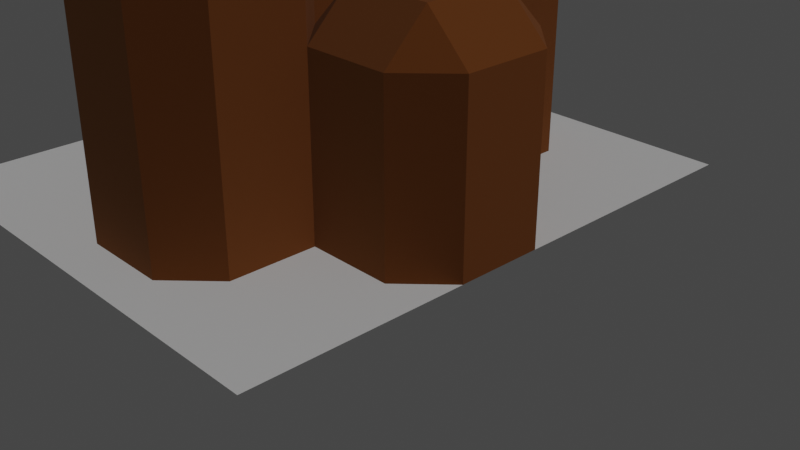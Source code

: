 # Source: level-2.blend  (saved by Blender 3.5.10; exported with 4.5.12 LTS)
import bpy
from mathutils import Matrix  # noqa: F401  (used for matrix-valued properties, if any)

bpy.ops.wm.read_factory_settings(use_empty=True)
scene = bpy.context.scene
scene.name = 'Scene'

# ---- collections
col_collection = bpy.data.collections.new('Collection'); scene.collection.children.link(col_collection)

# ---- materials (node trees are filled in below, after node groups)
mat_material_002 = bpy.data.materials.new('Material.002')
mat_material_002.use_transparent_shadow = False
mat_material_001 = bpy.data.materials.new('Material.001')
mat_material_001.use_transparent_shadow = False

# ---- material node trees
mat_material_002.use_nodes = True; mat_material_002.node_tree.nodes.clear()
_N = mat_material_002.node_tree.nodes; _L = mat_material_002.node_tree.links
n0 = _N.new('ShaderNodeBsdfPrincipled'); n0.name = 'Principled BSDF'; n0.location = (10, 300)
n0.distribution = 'GGX'
n0.subsurface_method = 'RANDOM_WALK_SKIN'
n0.inputs[0].default_value = (0.2573, 0.2573, 0.2573, 1.0)
n0.inputs[2].default_value = 1.0
n0.inputs[3].default_value = 1.45
n0.inputs[27].default_value = (0.0, 0.0, 0.0, 1.0)
n0.inputs[28].default_value = 1.0
n1 = _N.new('ShaderNodeOutputMaterial'); n1.name = 'Material Output'; n1.location = (300, 300)
_L.new(n0.outputs[0], n1.inputs[0])
n1.is_active_output = True
mat_material_001.use_nodes = True; mat_material_001.node_tree.nodes.clear()
_N = mat_material_001.node_tree.nodes; _L = mat_material_001.node_tree.links
n0 = _N.new('ShaderNodeBsdfPrincipled'); n0.name = 'Principled BSDF'; n0.location = (10, 300)
n0.distribution = 'GGX'
n0.subsurface_method = 'RANDOM_WALK_SKIN'
n0.inputs[0].default_value = (0.1878, 0.05613, 0.007499, 1.0)
n0.inputs[2].default_value = 1.0
n0.inputs[3].default_value = 1.45
n0.inputs[27].default_value = (0.0, 0.0, 0.0, 1.0)
n0.inputs[28].default_value = 1.0
n1 = _N.new('ShaderNodeOutputMaterial'); n1.name = 'Material Output'; n1.location = (300, 300)
_L.new(n0.outputs[0], n1.inputs[0])
n1.is_active_output = True

# ---- world
world_world = bpy.data.worlds.new('World'); scene.world = world_world
world_world.use_nodes = True; world_world.node_tree.nodes.clear()
_N = world_world.node_tree.nodes; _L = world_world.node_tree.links
n0 = _N.new('ShaderNodeOutputWorld'); n0.name = 'World Output'; n0.location = (300, 300)
n1 = _N.new('ShaderNodeBackground'); n1.name = 'Background'; n1.location = (10, 300)
n1.inputs[0].default_value = (0.05088, 0.05088, 0.05088, 1.0)
_L.new(n1.outputs[0], n0.inputs[0])
n0.is_active_output = True
world_world.color = (0.05088, 0.05088, 0.05088)
world_world.use_sun_shadow = False
world_world.sun_shadow_jitter_overblur = 0.0

# ---- cameras
cam_camera = bpy.data.cameras.new('Camera')
cam_camera.clip_end = 100.0
cam_camera.ortho_scale = 7.314

# ---- lights
light_light_001 = bpy.data.lights.new('Light.001', 'SUN')
light_light_001.transmission_factor = 0.0
light_light_001.use_shadow = False
light_light_001.angle = 0.1993
light_light_001.energy = 1.0
light_light_001.shadow_soft_size = 0.1
light_light_001.shadow_cascade_max_distance = 1000.0
light_light = bpy.data.lights.new('Light', 'SUN')
light_light.color = (0.7857, 1.0, 1.0)
light_light.transmission_factor = 0.0
light_light.use_shadow = False
light_light.angle = 0.1993
light_light.energy = 0.27
light_light.shadow_soft_size = 0.1
light_light.shadow_cascade_max_distance = 1000.0

# ---- meshes
me_cube_005 = bpy.data.meshes.new('Cube.005')
me_cube_005.from_pydata([(-0.25, 0.3, 0.0), (-0.25, 0.3, 2.0), (-0.5, 1.05, 0.0), (-0.5, 1.05, 2.0), (0.5, 0.55, 0.0), (0.5, 0.55, 2.0), (0.25, 1.3, 0.0), (0.25, 1.3, 2.0), (-0.25, 1.3, 0.0), (-0.25, 1.3, 2.0), (0.25, 0.3, 0.0), (0.25, 0.3, 2.0), (-0.5, 0.55, 0.0), (-0.5, 0.55, 2.0), (0.5, 1.05, 0.0), (0.5, 1.05, 2.0), (0.25, -0.55, 2.25), (0.0, 0.8, 0.0), (-0.25, -1.3, 0.0), (-0.25, -1.3, 2.0), (-0.5, -0.55, 0.0), (-0.5, -0.55, 2.0), (0.5, -1.05, 0.0), (0.5, -1.05, 2.0), (0.25, -0.3, 0.0), (0.25, -0.3, 2.0), (-0.25, -0.3, 0.0), (-0.25, -0.3, 2.0), (0.25, -1.3, 0.0), (0.25, -1.3, 2.0), (-0.5, -1.05, 0.0), (-0.5, -1.05, 2.0), (0.5, -0.55, 0.0), (0.5, -0.55, 2.0), (0.25, -1.05, 2.25), (0.0, -0.8, 0.0), (-0.25, -0.3, 1.5), (-0.25, 0.3, 1.0), (-0.25, -0.3, 1.0), (0.25, -0.3, 1.5), (0.25, 0.3, 1.0), (-0.25, 0.3, 1.5), (0.25, 0.3, 1.5), (0.25, -0.3, 1.0), (-0.25, -1.05, 2.25), (-0.25, -0.55, 2.25), (0.25, 0.55, 2.25), (-0.25, 0.55, 2.25), (-0.25, 1.05, 2.25), (0.25, 1.05, 2.25)], [], [(12, 13, 3, 2), (8, 9, 7, 6), (14, 15, 5, 4), (10, 40, 37, 0), (17, 14, 4, 10), (31, 19, 44), (27, 21, 45), (12, 17, 10, 0), (4, 5, 11, 42, 40, 10), (2, 3, 9, 8), (2, 8, 17, 12), (16, 33, 25), (34, 29, 23), (8, 6, 14, 17), (6, 7, 15, 14), (0, 37, 41, 1, 13, 12), (30, 31, 21, 20), (32, 33, 23, 22), (28, 29, 19, 18), (35, 32, 22, 28), (34, 23, 33, 16), (34, 44, 19, 29), (30, 35, 28, 18), (22, 23, 29, 28), (20, 21, 27, 36, 38, 26), (20, 26, 35, 30), (31, 44, 45, 21), (16, 25, 27, 45), (26, 24, 32, 35), (24, 43, 39, 25, 33, 32), (18, 19, 31, 30), (36, 27, 25, 39), (41, 42, 11, 1), (26, 38, 43, 24), (40, 42, 39, 43), (42, 41, 36, 39), (41, 37, 38, 36), (37, 40, 43, 38), (45, 44, 34, 16), (11, 5, 46), (13, 1, 47), (9, 3, 48), (15, 7, 49), (15, 49, 46, 5), (1, 11, 46, 47), (3, 13, 47, 48), (7, 9, 48, 49), (49, 48, 47, 46)])
_uv = me_cube_005.uv_layers.new(name='UVMap')
_uv.uv.foreach_set('vector', [0.375, 0.125, 0.625, 0.125, 0.625, 0.25, 0.375, 0.25, 0.375, 0.375, 0.625, 0.375, 0.625, 0.5, 0.375, 0.5, 0.375, 0.625, 0.625, 0.625, 0.625, 0.75, 0.375, 0.75, 0.375, 0.875, 0.5, 0.875, 0.5, 1.0, 0.375, 1.0, 0.25, 0.625, 0.375, 0.625, 0.375, 0.75, 0.25, 0.75, 0.625, 0.125, 0.625, 0.0, 0.0, 0.0, 0.625, 0.375, 0.625, 0.25, 0.0, 0.0, 0.125, 0.625, 0.25, 0.625, 0.25, 0.75, 0.125, 0.75, 0.375, 0.75, 0.625, 0.75, 0.625, 0.875, 0.5625, 0.875, 0.5, 0.875, 0.375, 0.875, 0.375, 0.25, 0.625, 0.25, 0.625, 0.375, 0.375, 0.375, 0.125, 0.5, 0.25, 0.5, 0.25, 0.625, 0.125, 0.625, 0.0, 0.0, 0.625, 0.625, 0.625, 0.5, 0.0, 0.0, 0.625, 0.875, 0.625, 0.75, 0.25, 0.5, 0.375, 0.5, 0.375, 0.625, 0.25, 0.625, 0.375, 0.5, 0.625, 0.5, 0.625, 0.625, 0.375, 0.625, 0.375, 0.0, 0.5, 0.0, 0.5625, 0.0, 0.625, 0.0, 0.625, 0.125, 0.375, 0.125, 0.375, 0.125, 0.625, 0.125, 0.625, 0.25, 0.375, 0.25, 0.375, 0.625, 0.625, 0.625, 0.625, 0.75, 0.375, 0.75, 0.375, 0.875, 0.625, 0.875, 0.625, 1.0, 0.375, 1.0, 0.25, 0.625, 0.375, 0.625, 0.375, 0.75, 0.25, 0.75, 0.0, 0.0, 0.625, 0.75, 0.625, 0.625, 0.0, 0.0, 0.0, 0.0, 0.0, 0.0, 0.625, 0.0, 0.625, 0.875, 0.125, 0.625, 0.25, 0.625, 0.25, 0.75, 0.125, 0.75, 0.375, 0.75, 0.625, 0.75, 0.625, 0.875, 0.375, 0.875, 0.375, 0.25, 0.625, 0.25, 0.625, 0.375, 0.5625, 0.375, 0.5, 0.375, 0.375, 0.375, 0.125, 0.5, 0.25, 0.5, 0.25, 0.625, 0.125, 0.625, 0.625, 0.125, 0.0, 0.0, 0.0, 0.0, 0.625, 0.25, 0.0, 0.0, 0.625, 0.5, 0.625, 0.375, 0.0, 0.0, 0.25, 0.5, 0.375, 0.5, 0.375, 0.625, 0.25, 0.625, 0.375, 0.5, 0.5, 0.5, 0.5625, 0.5, 0.625, 0.5, 0.625, 0.625, 0.375, 0.625, 0.375, 0.0, 0.625, 0.0, 0.625, 0.125, 0.375, 0.125, 0.5625, 0.375, 0.625, 0.375, 0.625, 0.5, 0.5625, 0.5, 0.5625, 1.0, 0.5625, 0.875, 0.625, 0.875, 0.625, 1.0, 0.375, 0.375, 0.5, 0.375, 0.5, 0.5, 0.375, 0.5, 0.5, 0.875, 0.5625, 0.875, 0.5625, 0.875, 0.5, 0.875, 0.5625, 0.875, 0.5625, 1.0, 0.5625, 1.0, 0.5625, 0.875, 0.5625, 0.0, 0.5, 0.0, 0.5, 0.0, 0.5625, 0.0, 0.5, 1.0, 0.5, 0.875, 0.5, 0.875, 0.5, 1.0, 0.0, 0.0, 0.0, 0.0, 0.0, 0.0, 0.0, 0.0, 0.625, 0.875, 0.625, 0.75, 0.0, 0.0, 0.625, 0.125, 0.625, 0.0, 0.0, 0.0, 0.625, 0.375, 0.625, 0.25, 0.0, 0.0, 0.625, 0.625, 0.625, 0.5, 0.0, 0.0, 0.625, 0.625, 0.0, 0.0, 0.0, 0.0, 0.625, 0.75, 0.625, 0.0, 0.625, 0.875, 0.0, 0.0, 0.0, 0.0, 0.625, 0.25, 0.625, 0.125, 0.0, 0.0, 0.0, 0.0, 0.625, 0.5, 0.625, 0.375, 0.0, 0.0, 0.0, 0.0, 0.0, 0.0, 0.0, 0.0, 0.0, 0.0, 0.0, 0.0])
me_cube_005.materials.append(mat_material_002)
me_cube_005.update()
me_plane_001 = bpy.data.meshes.new('Plane.001')
me_plane_001.from_pydata([(-1.2, -1.4, 0.0), (1.0, -1.4, 0.0), (-1.2, 1.2, 0.0), (1.0, 1.2, 0.0)], [], [(0, 1, 3, 2)])
_uv = me_plane_001.uv_layers.new(name='UVMap')
_uv.uv.foreach_set('vector', [0.0, 0.0, 1.0, 0.0, 1.0, 1.0, 0.0, 1.0])
me_plane_001.update()
me_cube_001 = bpy.data.meshes.new('Cube.001')
me_cube_001.from_pydata([(-0.5, -1.0, -1.0), (-0.5, -1.0, 1.0), (-1.0, 0.5, -1.0), (-1.0, 0.5, 1.0), (1.0, -0.5, -1.0), (1.0, -0.5, 1.0), (0.5, 1.0, -1.0), (0.5, 1.0, 1.0), (-0.5, 1.0, -1.0), (-0.5, 1.0, 1.0), (0.5, -1.0, -1.0), (0.5, -1.0, 1.0), (-1.0, -0.5, -1.0), (-1.0, -0.5, 1.0), (1.0, 0.5, -1.0), (1.0, 0.5, 1.0), (0.0, 0.0, -1.0), (0.5, 0.5, 1.5), (0.5, -0.5, 1.5), (-0.5, -0.5, 1.5), (-0.5, 0.5, 1.5)], [], [(12, 13, 3, 2), (8, 9, 7, 6), (14, 15, 5, 4), (10, 11, 1, 0), (16, 14, 4, 10), (12, 16, 10, 0), (4, 5, 11, 10), (2, 3, 9, 8), (2, 8, 16, 12), (8, 6, 14, 16), (6, 7, 15, 14), (0, 1, 13, 12), (15, 7, 17), (11, 5, 18), (13, 1, 19), (9, 3, 20), (9, 20, 17, 7), (5, 15, 17, 18), (1, 11, 18, 19), (3, 13, 19, 20), (20, 19, 18, 17)])
_uv = me_cube_001.uv_layers.new(name='UVMap')
_uv.uv.foreach_set('vector', [0.375, 0.125, 0.625, 0.125, 0.625, 0.25, 0.375, 0.25, 0.375, 0.375, 0.625, 0.375, 0.625, 0.5, 0.375, 0.5, 0.375, 0.625, 0.625, 0.625, 0.625, 0.75, 0.375, 0.75, 0.375, 0.875, 0.625, 0.875, 0.625, 1.0, 0.375, 1.0, 0.25, 0.625, 0.375, 0.625, 0.375, 0.75, 0.25, 0.75, 0.125, 0.625, 0.25, 0.625, 0.25, 0.75, 0.125, 0.75, 0.375, 0.75, 0.625, 0.75, 0.625, 0.875, 0.375, 0.875, 0.375, 0.25, 0.625, 0.25, 0.625, 0.375, 0.375, 0.375, 0.125, 0.5, 0.25, 0.5, 0.25, 0.625, 0.125, 0.625, 0.25, 0.5, 0.375, 0.5, 0.375, 0.625, 0.25, 0.625, 0.375, 0.5, 0.625, 0.5, 0.625, 0.625, 0.375, 0.625, 0.375, 0.0, 0.625, 0.0, 0.625, 0.125, 0.375, 0.125, 0.625, 0.625, 0.625, 0.5, 0.0, 0.0, 0.625, 0.875, 0.625, 0.75, 0.0, 0.0, 0.625, 0.125, 0.625, 0.0, 0.0, 0.0, 0.625, 0.375, 0.625, 0.25, 0.0, 0.0, 0.625, 0.375, 0.0, 0.0, 0.0, 0.0, 0.625, 0.5, 0.625, 0.75, 0.625, 0.625, 0.0, 0.0, 0.0, 0.0, 0.625, 0.0, 0.625, 0.875, 0.0, 0.0, 0.0, 0.0, 0.625, 0.25, 0.625, 0.125, 0.0, 0.0, 0.0, 0.0, 0.0, 0.0, 0.0, 0.0, 0.0, 0.0, 0.0, 0.0])
me_cube_001.materials.append(mat_material_001)
me_cube_001.update()
me_cube_002 = bpy.data.meshes.new('Cube.002')
me_cube_002.from_pydata([(-0.5, -1.0, -1.0), (-0.5, -1.0, 1.0), (-1.0, 0.5, -1.0), (-1.0, 0.5, 1.0), (1.0, -0.5, -1.0), (1.0, -0.5, 1.0), (0.5, 1.0, -1.0), (0.5, 1.0, 1.0), (-0.5, 1.0, -1.0), (-0.5, 1.0, 1.0), (0.5, -1.0, -1.0), (0.5, -1.0, 1.0), (-1.0, -0.5, -1.0), (-1.0, -0.5, 1.0), (1.0, 0.5, -1.0), (1.0, 0.5, 1.0), (0.0, 0.0, -1.0), (0.5, 0.5, 1.5), (0.5, -0.5, 1.5), (-0.5, -0.5, 1.5), (-0.5, 0.5, 1.5)], [], [(12, 13, 3, 2), (8, 9, 7, 6), (14, 15, 5, 4), (10, 11, 1, 0), (16, 14, 4, 10), (12, 16, 10, 0), (4, 5, 11, 10), (2, 3, 9, 8), (2, 8, 16, 12), (8, 6, 14, 16), (6, 7, 15, 14), (0, 1, 13, 12), (15, 7, 17), (11, 5, 18), (13, 1, 19), (9, 3, 20), (9, 20, 17, 7), (5, 15, 17, 18), (1, 11, 18, 19), (3, 13, 19, 20), (20, 19, 18, 17)])
_uv = me_cube_002.uv_layers.new(name='UVMap')
_uv.uv.foreach_set('vector', [0.375, 0.125, 0.625, 0.125, 0.625, 0.25, 0.375, 0.25, 0.375, 0.375, 0.625, 0.375, 0.625, 0.5, 0.375, 0.5, 0.375, 0.625, 0.625, 0.625, 0.625, 0.75, 0.375, 0.75, 0.375, 0.875, 0.625, 0.875, 0.625, 1.0, 0.375, 1.0, 0.25, 0.625, 0.375, 0.625, 0.375, 0.75, 0.25, 0.75, 0.125, 0.625, 0.25, 0.625, 0.25, 0.75, 0.125, 0.75, 0.375, 0.75, 0.625, 0.75, 0.625, 0.875, 0.375, 0.875, 0.375, 0.25, 0.625, 0.25, 0.625, 0.375, 0.375, 0.375, 0.125, 0.5, 0.25, 0.5, 0.25, 0.625, 0.125, 0.625, 0.25, 0.5, 0.375, 0.5, 0.375, 0.625, 0.25, 0.625, 0.375, 0.5, 0.625, 0.5, 0.625, 0.625, 0.375, 0.625, 0.375, 0.0, 0.625, 0.0, 0.625, 0.125, 0.375, 0.125, 0.625, 0.625, 0.625, 0.5, 0.0, 0.0, 0.625, 0.875, 0.625, 0.75, 0.0, 0.0, 0.625, 0.125, 0.625, 0.0, 0.0, 0.0, 0.625, 0.375, 0.625, 0.25, 0.0, 0.0, 0.625, 0.375, 0.0, 0.0, 0.0, 0.0, 0.625, 0.5, 0.625, 0.75, 0.625, 0.625, 0.0, 0.0, 0.0, 0.0, 0.625, 0.0, 0.625, 0.875, 0.0, 0.0, 0.0, 0.0, 0.625, 0.25, 0.625, 0.125, 0.0, 0.0, 0.0, 0.0, 0.0, 0.0, 0.0, 0.0, 0.0, 0.0, 0.0, 0.0])
me_cube_002.materials.append(mat_material_001)
me_cube_002.update()
me_cube_003 = bpy.data.meshes.new('Cube.003')
me_cube_003.from_pydata([(-0.5, -1.0, -2.0), (-0.5, -1.0, 1.0), (-1.0, 0.5, -2.0), (-1.0, 0.5, 1.0), (1.0, -0.5, -2.0), (1.0, -0.5, 1.0), (0.5, 1.0, -2.0), (0.5, 1.0, 1.0), (-0.5, 1.0, -2.0), (-0.5, 1.0, 1.0), (0.5, -1.0, -2.0), (0.5, -1.0, 1.0), (-1.0, -0.5, -2.0), (-1.0, -0.5, 1.0), (1.0, 0.5, -2.0), (1.0, 0.5, 1.0), (0.0, 0.0, -2.0), (0.5, 0.5, 1.5), (0.5, -0.5, 1.5), (-0.5, -0.5, 1.5), (-0.5, 0.5, 1.5)], [], [(12, 13, 3, 2), (8, 9, 7, 6), (14, 15, 5, 4), (10, 11, 1, 0), (16, 14, 4, 10), (12, 16, 10, 0), (4, 5, 11, 10), (2, 3, 9, 8), (2, 8, 16, 12), (8, 6, 14, 16), (6, 7, 15, 14), (0, 1, 13, 12), (15, 7, 17), (11, 5, 18), (13, 1, 19), (9, 3, 20), (9, 20, 17, 7), (5, 15, 17, 18), (1, 11, 18, 19), (3, 13, 19, 20), (20, 19, 18, 17)])
_uv = me_cube_003.uv_layers.new(name='UVMap')
_uv.uv.foreach_set('vector', [0.375, 0.125, 0.625, 0.125, 0.625, 0.25, 0.375, 0.25, 0.375, 0.375, 0.625, 0.375, 0.625, 0.5, 0.375, 0.5, 0.375, 0.625, 0.625, 0.625, 0.625, 0.75, 0.375, 0.75, 0.375, 0.875, 0.625, 0.875, 0.625, 1.0, 0.375, 1.0, 0.25, 0.625, 0.375, 0.625, 0.375, 0.75, 0.25, 0.75, 0.125, 0.625, 0.25, 0.625, 0.25, 0.75, 0.125, 0.75, 0.375, 0.75, 0.625, 0.75, 0.625, 0.875, 0.375, 0.875, 0.375, 0.25, 0.625, 0.25, 0.625, 0.375, 0.375, 0.375, 0.125, 0.5, 0.25, 0.5, 0.25, 0.625, 0.125, 0.625, 0.25, 0.5, 0.375, 0.5, 0.375, 0.625, 0.25, 0.625, 0.375, 0.5, 0.625, 0.5, 0.625, 0.625, 0.375, 0.625, 0.375, 0.0, 0.625, 0.0, 0.625, 0.125, 0.375, 0.125, 0.625, 0.625, 0.625, 0.5, 0.0, 0.0, 0.625, 0.875, 0.625, 0.75, 0.0, 0.0, 0.625, 0.125, 0.625, 0.0, 0.0, 0.0, 0.625, 0.375, 0.625, 0.25, 0.0, 0.0, 0.625, 0.375, 0.0, 0.0, 0.0, 0.0, 0.625, 0.5, 0.625, 0.75, 0.625, 0.625, 0.0, 0.0, 0.0, 0.0, 0.625, 0.0, 0.625, 0.875, 0.0, 0.0, 0.0, 0.0, 0.625, 0.25, 0.625, 0.125, 0.0, 0.0, 0.0, 0.0, 0.0, 0.0, 0.0, 0.0, 0.0, 0.0, 0.0, 0.0])
me_cube_003.materials.append(mat_material_001)
me_cube_003.update()
me_cube_004 = bpy.data.meshes.new('Cube.004')
me_cube_004.from_pydata([(-0.5, -1.0, -2.0), (-0.5, -1.0, 1.0), (-1.0, 0.5, -2.0), (-1.0, 0.5, 1.0), (1.0, -0.5, -2.0), (1.0, -0.5, 1.0), (0.5, 1.0, -2.0), (0.5, 1.0, 1.0), (-0.5, 1.0, -2.0), (-0.5, 1.0, 1.0), (0.5, -1.0, -2.0), (0.5, -1.0, 1.0), (-1.0, -0.5, -2.0), (-1.0, -0.5, 1.0), (1.0, 0.5, -2.0), (1.0, 0.5, 1.0), (0.0, 0.0, -2.0), (0.5, 0.5, 1.5), (0.5, -0.5, 1.5), (-0.5, -0.5, 1.5), (-0.5, 0.5, 1.5)], [], [(12, 13, 3, 2), (8, 9, 7, 6), (14, 15, 5, 4), (10, 11, 1, 0), (16, 14, 4, 10), (12, 16, 10, 0), (4, 5, 11, 10), (2, 3, 9, 8), (2, 8, 16, 12), (8, 6, 14, 16), (6, 7, 15, 14), (0, 1, 13, 12), (15, 7, 17), (11, 5, 18), (13, 1, 19), (9, 3, 20), (9, 20, 17, 7), (5, 15, 17, 18), (1, 11, 18, 19), (3, 13, 19, 20), (20, 19, 18, 17)])
_uv = me_cube_004.uv_layers.new(name='UVMap')
_uv.uv.foreach_set('vector', [0.375, 0.125, 0.625, 0.125, 0.625, 0.25, 0.375, 0.25, 0.375, 0.375, 0.625, 0.375, 0.625, 0.5, 0.375, 0.5, 0.375, 0.625, 0.625, 0.625, 0.625, 0.75, 0.375, 0.75, 0.375, 0.875, 0.625, 0.875, 0.625, 1.0, 0.375, 1.0, 0.25, 0.625, 0.375, 0.625, 0.375, 0.75, 0.25, 0.75, 0.125, 0.625, 0.25, 0.625, 0.25, 0.75, 0.125, 0.75, 0.375, 0.75, 0.625, 0.75, 0.625, 0.875, 0.375, 0.875, 0.375, 0.25, 0.625, 0.25, 0.625, 0.375, 0.375, 0.375, 0.125, 0.5, 0.25, 0.5, 0.25, 0.625, 0.125, 0.625, 0.25, 0.5, 0.375, 0.5, 0.375, 0.625, 0.25, 0.625, 0.375, 0.5, 0.625, 0.5, 0.625, 0.625, 0.375, 0.625, 0.375, 0.0, 0.625, 0.0, 0.625, 0.125, 0.375, 0.125, 0.625, 0.625, 0.625, 0.5, 0.0, 0.0, 0.625, 0.875, 0.625, 0.75, 0.0, 0.0, 0.625, 0.125, 0.625, 0.0, 0.0, 0.0, 0.625, 0.375, 0.625, 0.25, 0.0, 0.0, 0.625, 0.375, 0.0, 0.0, 0.0, 0.0, 0.625, 0.5, 0.625, 0.75, 0.625, 0.625, 0.0, 0.0, 0.0, 0.0, 0.625, 0.0, 0.625, 0.875, 0.0, 0.0, 0.0, 0.0, 0.625, 0.25, 0.625, 0.125, 0.0, 0.0, 0.0, 0.0, 0.0, 0.0, 0.0, 0.0, 0.0, 0.0, 0.0, 0.0])
me_cube_004.materials.append(mat_material_001)
me_cube_004.update()

# ---- objects
ob_cube_004 = bpy.data.objects.new('Cube.004', me_cube_005)
ob_plane = bpy.data.objects.new('Plane', me_plane_001)
ob_light_001 = bpy.data.objects.new('Light.001', light_light_001)
ob_light = bpy.data.objects.new('Light', light_light)
ob_camera = bpy.data.objects.new('Camera', cam_camera)
ob_cube = bpy.data.objects.new('Cube', me_cube_001)
ob_cube_001 = bpy.data.objects.new('Cube.001', me_cube_002)
ob_cube_002 = bpy.data.objects.new('Cube.002', me_cube_003)
ob_cube_003 = bpy.data.objects.new('Cube.003', me_cube_004)

# ---- transforms, parenting, visibility, modifiers, constraints
ob_cube_004.location = (-4.0, 5.0, 5.0)
ob_cube_004.scale = (0.5, 0.5, 0.5)
ob_plane.location = (-4.0, 2.0, 0.0)
ob_plane.scale = (5.0, 5.0, 1.0)
ob_light_001.location = (11.41, 11.0, 11.83)
ob_light_001.rotation_euler = (0.6503, 0.05522, 1.866)
ob_light_001.scale = (2.0, 2.0, 2.0)
ob_light_001.lock_rotations_4d = False
ob_light_001.empty_display_type = 'ARROWS'
ob_light_001.color = (0.0, 0.0, 0.0, 0.0)
ob_light_001.lineart.crease_threshold = 0.0
ob_light.location = (11.41, 11.0, 11.83)
ob_light.rotation_euler = (2.356, 1.571, 0.0)
ob_light.scale = (2.0, 2.0, 2.0)
ob_light.lock_rotations_4d = False
ob_light.empty_display_type = 'ARROWS'
ob_light.color = (0.0, 0.0, 0.0, 0.0)
ob_light.lineart.crease_threshold = 0.0
ob_camera.location = (12.98, -12.86, 9.94)
ob_camera.rotation_euler = (1.109, 0.0, 0.8149)
ob_camera.scale = (2.0, 2.0, 2.0)
ob_camera.lock_rotations_4d = False
ob_camera.empty_display_type = 'ARROWS'
ob_camera.color = (0.0, 0.0, 0.0, 0.0)
ob_camera.display_type = 'WIRE'
ob_camera.lineart.crease_threshold = 0.0
ob_cube.location = (-1.0, 1.0, 2.0)
ob_cube.scale = (2.0, 2.0, 2.0)
ob_cube_001.location = (-4.0, 5.0, 2.0)
ob_cube_001.scale = (2.0, 2.0, 2.0)
ob_cube_002.location = (-7.0, 2.0, 4.0)
ob_cube_002.scale = (2.0, 2.0, 2.0)
ob_cube_003.location = (-4.0, -2.0, 4.0)
ob_cube_003.scale = (2.0, 2.0, 2.0)

# ---- collection membership
scene.collection.objects.link(ob_cube_004)
scene.collection.objects.link(ob_plane)
scene.collection.objects.link(ob_light_001)
col_collection.objects.link(ob_light)
col_collection.objects.link(ob_camera)
col_collection.objects.link(ob_cube)
col_collection.objects.link(ob_cube_001)
col_collection.objects.link(ob_cube_002)
col_collection.objects.link(ob_cube_003)

# ---- scene / render settings (as saved in the file)
scene.camera = ob_camera
scene.frame_start = 1; scene.frame_end = 250; scene.frame_set(1)
scene.render.engine = 'BLENDER_EEVEE_NEXT'
scene.cycles.sampling_pattern = 'TABULATED_SOBOL'
scene.view_settings.view_transform = 'Filmic'
bpy.context.view_layer.update()
